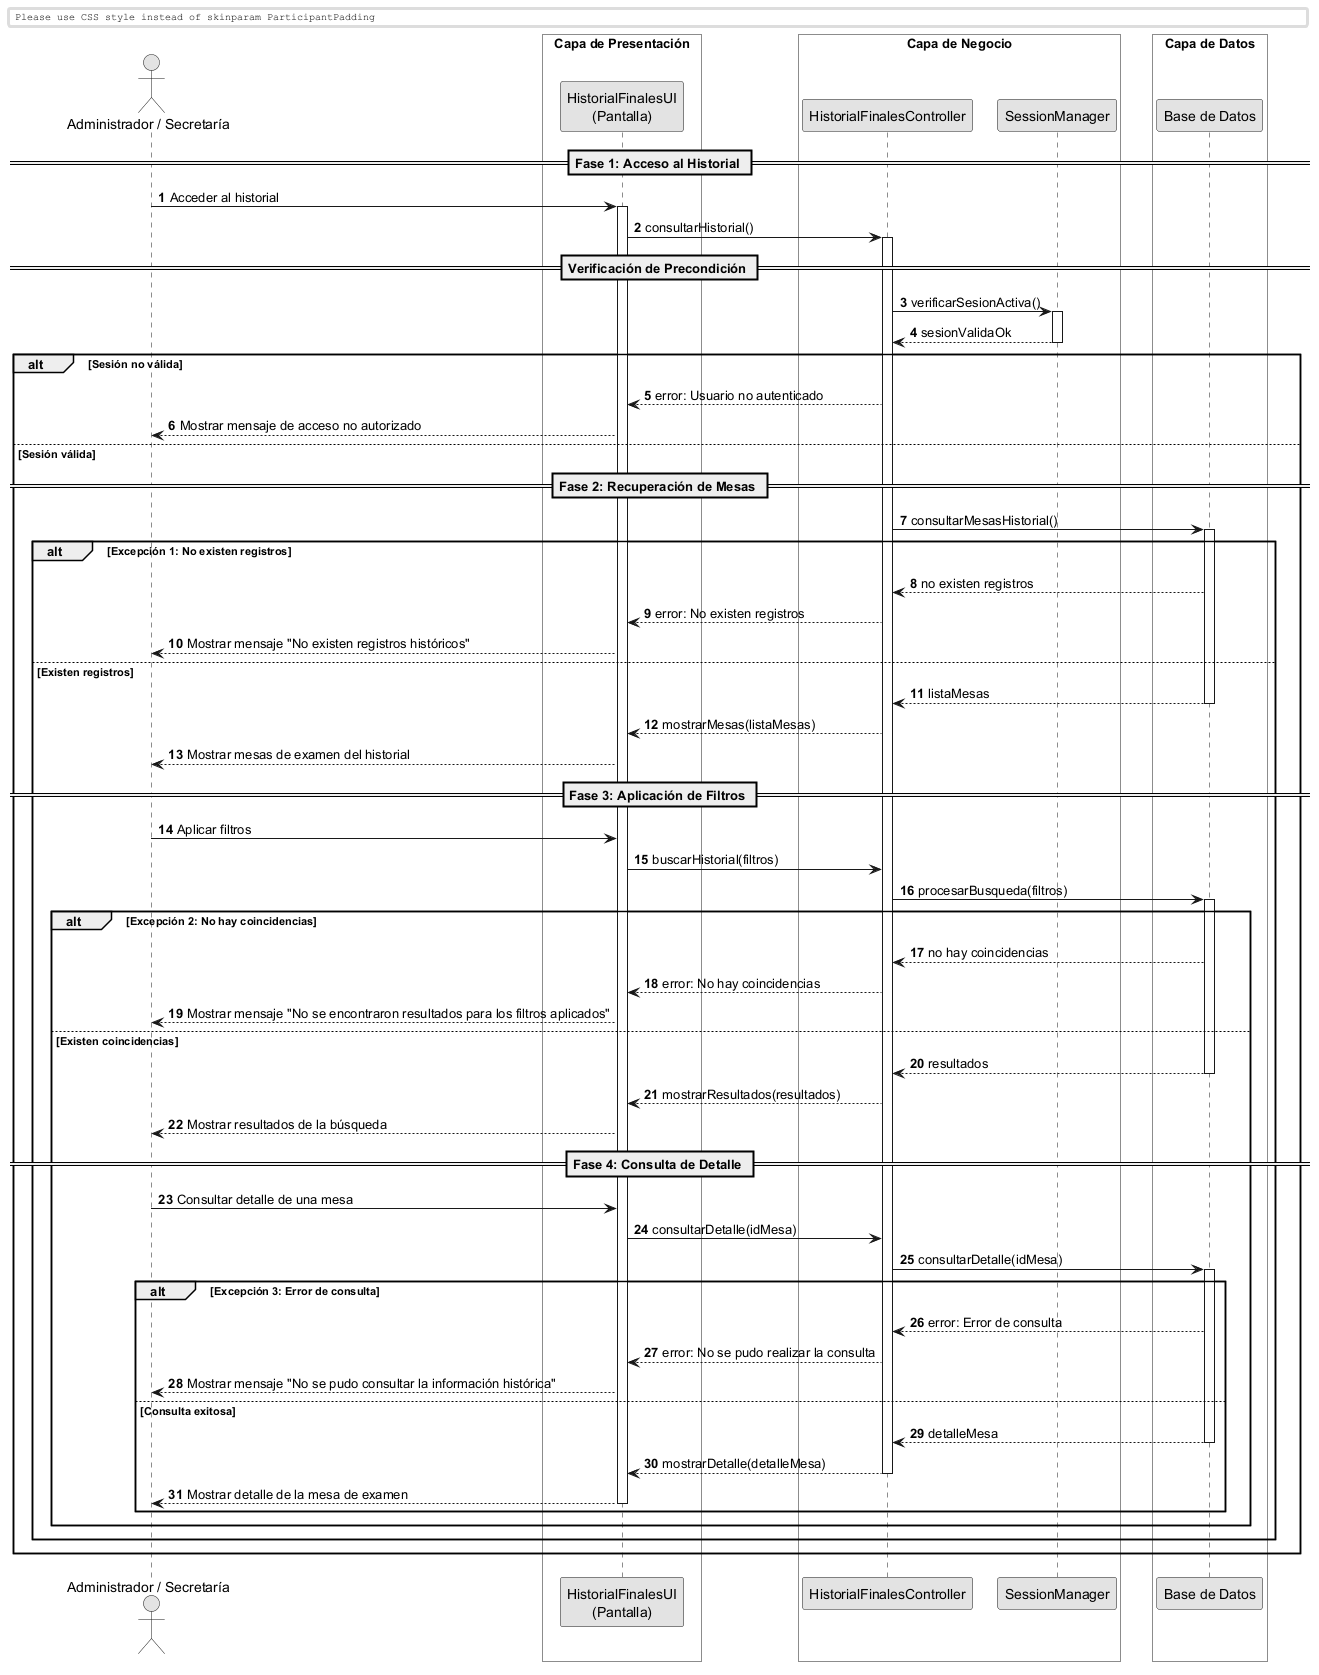

The diagram above was rendered by PlantUML. Its source (embedded in the PNG):
@startuml
skinparam monochrome true
skinparam shadowlighting false

<style>
  box {
    BackgroundColor transparent
  }
</style>

autonumber
skinparam BoxPadding 10
skinparam ParticipantPadding 12

actor "Administrador / Secretaría" as Actor

box "Capa de Presentación" 
    participant "HistorialFinalesUI\n(Pantalla)" as UI
end box

box "Capa de Negocio" 
    participant "HistorialFinalesController" as Ctrl
    participant "SessionManager" as Session
end box

box "Capa de Datos" 
    participant "Base de Datos" as DB
end box


== Fase 1: Acceso al Historial ==

Actor -> UI: Acceder al historial
activate UI

UI -> Ctrl: consultarHistorial()
activate Ctrl

== Verificación de Precondición ==

Ctrl -> Session: verificarSesionActiva()
activate Session
return sesionValidaOk

alt Sesión no válida

    Ctrl --> UI: error: Usuario no autenticado
    UI --> Actor: Mostrar mensaje de acceso no autorizado

else Sesión válida

    == Fase 2: Recuperación de Mesas ==

    Ctrl -> DB: consultarMesasHistorial()
    activate DB

    alt Excepción 1: No existen registros

        DB --> Ctrl: no existen registros
        Ctrl --> UI: error: No existen registros
        UI --> Actor: Mostrar mensaje "No existen registros históricos"

    else Existen registros

        return listaMesas

        Ctrl --> UI: mostrarMesas(listaMesas)
        UI --> Actor: Mostrar mesas de examen del historial

        == Fase 3: Aplicación de Filtros ==

        Actor -> UI: Aplicar filtros

        UI -> Ctrl: buscarHistorial(filtros)

        Ctrl -> DB: procesarBusqueda(filtros)
        activate DB

        alt Excepción 2: No hay coincidencias

            DB --> Ctrl: no hay coincidencias
            Ctrl --> UI: error: No hay coincidencias
            UI --> Actor: Mostrar mensaje "No se encontraron resultados para los filtros aplicados"

        else Existen coincidencias

            return resultados

            Ctrl --> UI: mostrarResultados(resultados)
            UI --> Actor: Mostrar resultados de la búsqueda

            == Fase 4: Consulta de Detalle ==

            Actor -> UI: Consultar detalle de una mesa

            UI -> Ctrl: consultarDetalle(idMesa)

            Ctrl -> DB: consultarDetalle(idMesa)
            activate DB

            alt Excepción 3: Error de consulta

                DB --> Ctrl: error: Error de consulta
                Ctrl --> UI: error: No se pudo realizar la consulta
                UI --> Actor: Mostrar mensaje "No se pudo consultar la información histórica"

            else Consulta exitosa

                return detalleMesa

                Ctrl --> UI: mostrarDetalle(detalleMesa)
                deactivate Ctrl

                UI --> Actor: Mostrar detalle de la mesa de examen
                deactivate UI

            end
        end
    end
end

@enduml